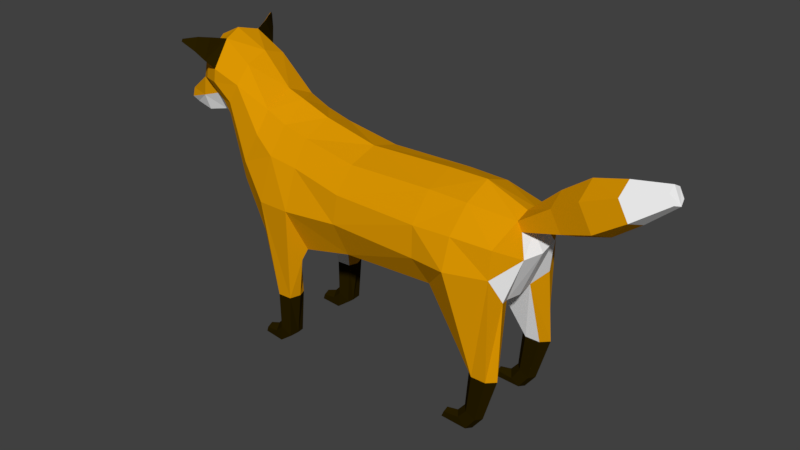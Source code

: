 # Source: lowPolyFox_6dof.blend  (saved by Blender 2.78.0; exported with 4.5.12 LTS)
import bpy
from mathutils import Matrix  # noqa: F401  (used for matrix-valued properties, if any)

bpy.ops.wm.read_factory_settings(use_empty=True)
scene = bpy.context.scene
scene.name = 'Scene'

# ---- collections
col_collection_1 = bpy.data.collections.new('Collection 1'); scene.collection.children.link(col_collection_1)
col_collection_2 = bpy.data.collections.new('Collection 2'); scene.collection.children.link(col_collection_2)
col_collection_3 = bpy.data.collections.new('Collection 3'); scene.collection.children.link(col_collection_3)
col_collection_4 = bpy.data.collections.new('Collection 4'); scene.collection.children.link(col_collection_4)
col_collection_5 = bpy.data.collections.new('Collection 5'); scene.collection.children.link(col_collection_5)
col_collection_6 = bpy.data.collections.new('Collection 6'); scene.collection.children.link(col_collection_6)
col_collection_7 = bpy.data.collections.new('Collection 7'); scene.collection.children.link(col_collection_7)
col_collection_8 = bpy.data.collections.new('Collection 8'); scene.collection.children.link(col_collection_8)
col_collection_9 = bpy.data.collections.new('Collection 9'); scene.collection.children.link(col_collection_9)
col_collection_10 = bpy.data.collections.new('Collection 10'); scene.collection.children.link(col_collection_10)
col_collection_11 = bpy.data.collections.new('Collection 11'); scene.collection.children.link(col_collection_11)
col_collection_12 = bpy.data.collections.new('Collection 12'); scene.collection.children.link(col_collection_12)
col_collection_13 = bpy.data.collections.new('Collection 13'); scene.collection.children.link(col_collection_13)
col_collection_14 = bpy.data.collections.new('Collection 14'); scene.collection.children.link(col_collection_14)
col_collection_15 = bpy.data.collections.new('Collection 15'); scene.collection.children.link(col_collection_15)
col_collection_16 = bpy.data.collections.new('Collection 16'); scene.collection.children.link(col_collection_16)
col_collection_17 = bpy.data.collections.new('Collection 17'); scene.collection.children.link(col_collection_17)
col_collection_18 = bpy.data.collections.new('Collection 18'); scene.collection.children.link(col_collection_18)
col_collection_19 = bpy.data.collections.new('Collection 19'); scene.collection.children.link(col_collection_19)
col_collection_20 = bpy.data.collections.new('Collection 20'); scene.collection.children.link(col_collection_20)

# ---- materials (node trees are filled in below, after node groups)
mat_foxorange = bpy.data.materials.new('FoxOrange')
mat_foxorange.alpha_threshold = 0.0
mat_foxorange.use_transparent_shadow = False
mat_foxorange.diffuse_color = (0.7357, 0.317, 0.0008267, 1.0)
mat_foxorange.roughness = 0.5
mat_foxblack = bpy.data.materials.new('FoxBlack')
mat_foxblack.alpha_threshold = 0.0
mat_foxblack.use_transparent_shadow = False
mat_foxblack.diffuse_color = (0.02198, 0.0136, 0.0001077, 1.0)
mat_foxblack.roughness = 0.5
mat_foxwhite = bpy.data.materials.new('FoxWhite')
mat_foxwhite.alpha_threshold = 0.0
mat_foxwhite.use_transparent_shadow = False
mat_foxwhite.diffuse_color = (1.0, 1.0, 1.0, 1.0)
mat_foxwhite.roughness = 0.5

# ---- material node trees

# ---- world
world_world = bpy.data.worlds.new('World'); scene.world = world_world
world_world.color = (0.05088, 0.05088, 0.05088)
world_world.use_sun_shadow = False
world_world.sun_shadow_jitter_overblur = 0.0
world_world.cycles.sampling_method = 'MANUAL'

# ---- meshes
me_cylinder_005 = bpy.data.meshes.new('Cylinder.005')
me_cylinder_005.from_pydata([(-0.06401, -0.09355, 0.3724), (0.05963, 0.00955, -0.1131), (0.06514, 0.07028, 0.09341), (0.0133, 0.04591, -0.1148), (0.01313, 0.1304, 0.1788), (-0.03303, 0.00955, -0.1131), (-0.0526, 0.07883, 0.3648), (-0.03303, -0.06316, -0.1097), (0.01808, -0.08098, -0.108), (0.01313, -0.11, 0.09691), (0.05963, -0.06316, -0.1097), (0.06514, -0.04992, 0.09575), (0.05634, 0.01211, -0.3018), (0.01429, 0.04174, -0.2874), (-0.02767, 0.01226, -0.3024), (-0.02756, -0.04684, -0.3318), (0.0224, -0.05084, -0.3313), (0.05645, -0.04699, -0.3312), (0.05088, 0.05796, -0.345), (0.01568, 0.07318, -0.3221), (-0.01942, 0.05832, -0.3454), (-0.01933, 0.02829, -0.3882), (0.05097, 0.02793, -0.3878), (0.04104, 0.1333, -0.3613), (0.01716, 0.1291, -0.343), (-0.006651, 0.1336, -0.3613), (-0.006591, 0.1423, -0.3886), (0.0411, 0.142, -0.3886)], [], [(3, 2, 1), (5, 4, 3), (7, 6, 5), (7, 9, 0), (8, 11, 9), (1, 11, 10), (14, 7, 5), (22, 12, 17), (10, 12, 1), (7, 16, 8), (13, 5, 3), (16, 10, 8), (1, 13, 3), (27, 18, 22), (26, 22, 21), (13, 20, 14), (14, 21, 15), (18, 13, 12), (27, 25, 23), (19, 25, 20), (20, 26, 21), (18, 24, 19), (21, 22, 16), (0, 11, 4), (3, 4, 2), (5, 6, 4), (7, 0, 6), (7, 8, 9), (8, 10, 11), (1, 2, 11), (14, 15, 7), (22, 18, 12), (10, 17, 12), (7, 15, 16), (13, 14, 5), (16, 17, 10), (1, 12, 13), (27, 23, 18), (26, 27, 22), (13, 19, 20), (14, 20, 21), (18, 19, 13), (24, 23, 25), (27, 26, 25), (19, 24, 25), (20, 25, 26), (18, 23, 24), (17, 16, 22), (15, 21, 16), (2, 4, 11), (6, 0, 4), (9, 11, 0)])
me_cylinder_005.polygons.foreach_set('material_index', [0, 0, 0, 0, 0, 2, 1, 1, 1, 1, 1, 1, 1, 1, 0, 1, 1, 1, 1, 1, 1, 1, 1, 0, 0, 0, 0, 0, 0, 2, 1, 1, 1, 1, 1, 1, 1, 1, 0, 1, 1, 1, 1, 1, 1, 1, 1, 1, 1, 0, 0, 0])
me_cylinder_005.materials.append(mat_foxorange)
me_cylinder_005.materials.append(mat_foxblack)
me_cylinder_005.materials.append(mat_foxwhite)
me_cylinder_005.use_remesh_preserve_volume = False
me_cylinder_005.use_remesh_preserve_attributes = False
me_cylinder_005.use_mirror_vertex_groups = False
me_cylinder_005.update()
me_cylinder_004 = bpy.data.meshes.new('Cylinder.004')
me_cylinder_004.from_pydata([(0.06401, -0.09355, 0.3724), (-0.05963, 0.00955, -0.1131), (-0.06514, 0.07028, 0.09341), (-0.0133, 0.04591, -0.1148), (-0.01313, 0.1304, 0.1788), (0.03303, 0.00955, -0.1131), (0.0526, 0.07883, 0.3648), (0.03303, -0.06316, -0.1097), (-0.01808, -0.08098, -0.108), (-0.01313, -0.11, 0.09691), (-0.05963, -0.06316, -0.1097), (-0.06514, -0.04992, 0.09575), (-0.05634, 0.01211, -0.3018), (-0.01429, 0.04174, -0.2874), (0.02767, 0.01226, -0.3024), (0.02756, -0.04684, -0.3318), (-0.0224, -0.05084, -0.3313), (-0.05645, -0.04699, -0.3312), (-0.05088, 0.05796, -0.345), (-0.01568, 0.07318, -0.3221), (0.01942, 0.05832, -0.3454), (0.01933, 0.02829, -0.3882), (-0.05097, 0.02793, -0.3878), (-0.04104, 0.1333, -0.3613), (-0.01716, 0.1291, -0.343), (0.006651, 0.1336, -0.3613), (0.006591, 0.1423, -0.3886), (-0.0411, 0.142, -0.3886)], [], [(2, 3, 1), (4, 5, 3), (6, 7, 5), (7, 9, 8), (8, 11, 10), (11, 1, 10), (7, 14, 5), (12, 22, 17), (10, 12, 17), (7, 16, 15), (5, 13, 3), (10, 16, 8), (1, 13, 12), (18, 27, 22), (22, 26, 21), (13, 20, 19), (14, 21, 20), (13, 18, 12), (25, 26, 27), (19, 25, 24), (20, 26, 25), (18, 24, 23), (22, 21, 16), (11, 0, 4), (2, 4, 3), (4, 6, 5), (6, 0, 7), (7, 0, 9), (8, 9, 11), (11, 2, 1), (7, 15, 14), (12, 18, 22), (10, 1, 12), (7, 8, 16), (5, 14, 13), (10, 17, 16), (1, 3, 13), (18, 23, 27), (22, 27, 26), (13, 14, 20), (14, 15, 21), (13, 19, 18), (27, 23, 25), (24, 25, 23), (19, 20, 25), (20, 21, 26), (18, 19, 24), (15, 16, 21), (17, 22, 16), (6, 4, 0), (2, 11, 4), (9, 0, 11)])
me_cylinder_004.polygons.foreach_set('material_index', [0, 0, 0, 0, 0, 2, 1, 1, 1, 1, 1, 1, 1, 1, 0, 1, 1, 1, 1, 1, 1, 1, 1, 0, 0, 0, 0, 0, 0, 2, 1, 1, 1, 1, 1, 1, 1, 1, 0, 1, 1, 1, 1, 1, 1, 1, 1, 1, 1, 0, 0, 0])
me_cylinder_004.materials.append(mat_foxorange)
me_cylinder_004.materials.append(mat_foxblack)
me_cylinder_004.materials.append(mat_foxwhite)
me_cylinder_004.use_remesh_preserve_volume = False
me_cylinder_004.use_remesh_preserve_attributes = False
me_cylinder_004.use_mirror_vertex_groups = False
me_cylinder_004.update()
me_cylinder_003 = bpy.data.meshes.new('Cylinder.003')
me_cylinder_003.from_pydata([(0.02366, -0.006318, -0.3725), (0.033, -0.03436, -0.1744), (-0.002759, 0.01816, -0.3606), (-0.002759, 0.002467, -0.1746), (-0.02918, -0.006318, -0.3725), (-0.03852, -0.03436, -0.1744), (-0.02918, -0.05527, -0.3962), (-0.03852, -0.108, -0.1739), (-0.002759, -0.07947, -0.3929), (-0.002759, -0.1448, -0.1736), (0.02366, -0.05527, -0.3962), (0.033, -0.108, -0.1739), (0.07385, 0.1953, 0.1901), (0.01097, 0.2369, 0.1602), (-0.1043, 0.08384, 0.3188), (-0.04619, -0.1074, 0.3226), (0.02799, -0.1328, 0.1951), (0.116, -0.09348, 0.1557), (0.02366, 0.03437, -0.4361), (-0.002759, 0.05453, -0.405), (-0.02918, 0.03466, -0.4207), (-0.02918, -0.005311, -0.4646), (-0.002759, -0.02491, -0.4656), (0.02366, -0.005311, -0.4646), (0.0159, 0.1194, -0.4336), (-0.002759, 0.1132, -0.4178), (-0.02142, 0.1193, -0.4361), (-0.02142, 0.1314, -0.4652), (0.0159, 0.1314, -0.4652)], [], [(2, 1, 0), (2, 5, 3), (4, 7, 5), (8, 7, 6), (15, 5, 7), (8, 11, 9), (0, 11, 10), (2, 20, 4), (1, 17, 11), (16, 7, 9), (5, 13, 3), (17, 9, 11), (3, 12, 1), (28, 18, 23), (22, 10, 8), (0, 19, 2), (4, 21, 6), (23, 0, 10), (6, 22, 8), (28, 26, 24), (19, 26, 20), (20, 27, 21), (24, 19, 18), (27, 28, 23), (14, 16, 12), (2, 3, 1), (2, 4, 5), (4, 6, 7), (8, 9, 7), (15, 14, 5), (8, 10, 11), (0, 1, 11), (2, 19, 20), (1, 12, 17), (16, 15, 7), (5, 14, 13), (17, 16, 9), (3, 13, 12), (28, 24, 18), (22, 23, 10), (0, 18, 19), (4, 20, 21), (23, 18, 0), (6, 21, 22), (25, 24, 26), (28, 27, 26), (19, 25, 26), (20, 26, 27), (24, 25, 19), (23, 22, 21), (21, 27, 23), (12, 13, 14), (14, 15, 16), (16, 17, 12)])
me_cylinder_003.polygons.foreach_set('material_index', [1, 1, 1, 1, 0, 1, 1, 1, 2, 0, 0, 0, 2, 1, 1, 1, 1, 1, 1, 1, 1, 1, 1, 0, 0, 1, 1, 1, 1, 0, 1, 1, 1, 2, 0, 0, 0, 2, 1, 1, 1, 1, 1, 1, 1, 1, 1, 1, 1, 0, 0, 0, 0, 0])
me_cylinder_003.materials.append(mat_foxorange)
me_cylinder_003.materials.append(mat_foxblack)
me_cylinder_003.materials.append(mat_foxwhite)
me_cylinder_003.use_remesh_preserve_volume = False
me_cylinder_003.use_remesh_preserve_attributes = False
me_cylinder_003.use_mirror_vertex_groups = False
me_cylinder_003.update()
me_cylinder_002 = bpy.data.meshes.new('Cylinder.002')
me_cylinder_002.from_pydata([(-0.02366, -0.006318, -0.3725), (-0.033, -0.03436, -0.1744), (0.002759, 0.01816, -0.3606), (0.002759, 0.002467, -0.1746), (0.02918, -0.006318, -0.3725), (0.03852, -0.03436, -0.1744), (0.02918, -0.05527, -0.3962), (0.03852, -0.108, -0.1739), (0.002759, -0.07947, -0.3929), (0.002759, -0.1448, -0.1736), (-0.02366, -0.05527, -0.3962), (-0.033, -0.108, -0.1739), (-0.07385, 0.1953, 0.1901), (-0.01097, 0.2369, 0.1602), (0.1043, 0.08384, 0.3188), (0.04619, -0.1074, 0.3226), (-0.02799, -0.1328, 0.1951), (-0.116, -0.09348, 0.1557), (-0.02366, 0.03437, -0.4361), (0.002759, 0.05453, -0.405), (0.02918, 0.03466, -0.4207), (0.02918, -0.005311, -0.4646), (0.002759, -0.02491, -0.4656), (-0.02366, -0.005311, -0.4646), (-0.0159, 0.1194, -0.4336), (0.002759, 0.1132, -0.4178), (0.02142, 0.1193, -0.4361), (0.02142, 0.1314, -0.4652), (-0.0159, 0.1314, -0.4652)], [], [(1, 2, 0), (2, 5, 4), (4, 7, 6), (7, 8, 6), (5, 15, 7), (8, 11, 10), (11, 0, 10), (2, 20, 19), (1, 17, 12), (7, 16, 9), (5, 13, 14), (9, 17, 11), (3, 12, 13), (18, 28, 23), (10, 22, 8), (0, 19, 18), (4, 21, 20), (0, 23, 10), (6, 22, 21), (26, 27, 28), (19, 26, 25), (20, 27, 26), (19, 24, 18), (23, 27, 21), (12, 16, 14), (1, 3, 2), (2, 3, 5), (4, 5, 7), (7, 9, 8), (5, 14, 15), (8, 9, 11), (11, 1, 0), (2, 4, 20), (1, 11, 17), (7, 15, 16), (5, 3, 13), (9, 16, 17), (3, 1, 12), (18, 24, 28), (10, 23, 22), (0, 2, 19), (4, 6, 21), (0, 18, 23), (6, 8, 22), (28, 24, 26), (25, 26, 24), (19, 20, 26), (20, 21, 27), (19, 25, 24), (21, 22, 23), (23, 28, 27), (14, 13, 12), (12, 17, 16), (16, 15, 14)])
me_cylinder_002.polygons.foreach_set('material_index', [1, 1, 1, 1, 0, 1, 1, 1, 2, 0, 0, 0, 2, 1, 1, 1, 1, 1, 1, 1, 1, 1, 1, 0, 0, 1, 1, 1, 1, 0, 1, 1, 1, 2, 0, 0, 0, 2, 1, 1, 1, 1, 1, 1, 1, 1, 1, 1, 1, 0, 0, 0, 0, 0])
me_cylinder_002.materials.append(mat_foxorange)
me_cylinder_002.materials.append(mat_foxblack)
me_cylinder_002.materials.append(mat_foxwhite)
me_cylinder_002.use_remesh_preserve_volume = False
me_cylinder_002.use_remesh_preserve_attributes = False
me_cylinder_002.use_mirror_vertex_groups = False
me_cylinder_002.update()
me_cylinder_001 = bpy.data.meshes.new('Cylinder.001')
me_cylinder_001.from_pydata([(0.07331, 0.3111, -0.125), (0.07235, 0.2884, -0.1683), (0.04089, -0.3053, 0.1736), (0.03992, -0.3281, 0.1303), (0.08166, 0.1064, -0.1153), (0.1048, -0.04128, -0.05967), (0.08529, -0.1771, 0.02593), (0.08733, -0.1288, 0.1176), (0.1075, 0.02309, 0.06269), (0.08384, 0.1578, -0.01761), (6.144e-08, 0.3138, -0.1035), (-0.07331, 0.3111, -0.125), (-0.07235, 0.2884, -0.1683), (5.403e-08, 0.2773, -0.1825), (-0.04089, -0.3053, 0.1736), (-6.354e-08, -0.3024, 0.195), (-0.03992, -0.3281, 0.1303), (-7.096e-08, -0.339, 0.116), (-0.08166, 0.1064, -0.1153), (-0.1048, -0.04128, -0.05967), (-0.08529, -0.1771, 0.02593), (-0.08733, -0.1288, 0.1176), (-0.1075, 0.02309, 0.06269), (-0.08384, 0.1578, -0.01761), (-2.711e-08, -0.1228, 0.1629), (4.122e-09, 0.03122, 0.1231), (3.111e-08, 0.1643, 0.03064), (1.44e-08, 0.0819, -0.1475), (-1.681e-08, -0.072, -0.09999), (-4.279e-08, -0.2001, -0.004267)], [], [(6, 7, 2), (2, 15, 17), (24, 15, 2), (29, 6, 3), (13, 1, 4), (27, 4, 5), (28, 5, 6), (10, 26, 9), (26, 25, 8), (25, 24, 7), (1, 0, 9), (4, 9, 8), (5, 8, 7), (14, 21, 20), (17, 15, 14), (24, 21, 14), (16, 20, 29), (18, 12, 13), (19, 18, 27), (20, 19, 28), (10, 11, 23), (26, 23, 22), (25, 22, 21), (23, 11, 12), (22, 23, 18), (21, 22, 19), (10, 0, 13), (6, 2, 3), (2, 17, 3), (24, 2, 7), (29, 3, 17), (13, 4, 27), (27, 5, 28), (28, 6, 29), (10, 9, 0), (26, 8, 9), (25, 7, 8), (1, 9, 4), (4, 8, 5), (5, 7, 6), (14, 20, 16), (17, 14, 16), (24, 14, 15), (16, 29, 17), (18, 13, 27), (19, 27, 28), (20, 28, 29), (10, 23, 26), (26, 22, 25), (25, 21, 24), (23, 12, 18), (22, 18, 19), (21, 19, 20), (1, 13, 0), (10, 13, 11), (12, 11, 13)])
me_cylinder_001.polygons.foreach_set('material_index', [2, 2, 2, 2, 0, 0, 0, 0, 0, 0, 0, 0, 0, 2, 2, 2, 2, 0, 0, 0, 0, 0, 0, 0, 0, 0, 0, 2, 2, 2, 2, 0, 0, 0, 0, 0, 0, 0, 0, 0, 2, 2, 2, 2, 0, 0, 0, 0, 0, 0, 0, 0, 0, 0, 0, 0])
me_cylinder_001.materials.append(mat_foxorange)
me_cylinder_001.materials.append(mat_foxblack)
me_cylinder_001.materials.append(mat_foxwhite)
me_cylinder_001.use_remesh_preserve_volume = False
me_cylinder_001.use_remesh_preserve_attributes = False
me_cylinder_001.use_mirror_vertex_groups = False
me_cylinder_001.update()
me_cylinder = bpy.data.meshes.new('Cylinder')
me_cylinder.from_pydata([(0.1282, -0.62, -0.232), (0.1911, -0.5785, -0.2618), (0.3064, -0.7315, -0.1033), (0.2482, -0.9228, -0.09947), (0.1741, -0.9482, -0.2269), (0.08604, -0.9089, -0.2664), (0.2612, -0.7335, 0.04184), (0.2334, -0.9231, 0.03162), (0.1435, -0.731, 0.1496), (0.07331, -0.9335, 0.1045), (0.1122, -0.9981, -0.03602), (0.1234, -0.486, -0.2966), (0.2796, -0.5537, -0.112), (0.2667, -0.5455, 0.03543), (0.1467, -0.5365, 0.1531), (0.186, -0.1091, -0.2889), (0.1109, -0.1125, -0.3131), (0.2722, -0.1024, -0.1044), (0.2507, -0.1082, 0.03158), (0.1496, -0.1088, 0.1417), (0.1882, 0.1444, -0.3479), (0.09128, 0.1401, -0.3792), (0.2868, 0.1791, -0.1263), (0.2204, 0.1741, 0.06872), (0.1446, 0.1702, 0.1893), (0.1577, 0.3429, -0.4054), (0.2097, 0.403, -0.32), (0.2754, 0.3515, -0.134), (0.2252, 0.4956, 0.01267), (0.2097, 0.1626, -0.4019), (0.1577, 0.2227, -0.403), (0.08721, 0.3393, -0.4072), (0.08721, 0.2191, -0.4049), (0.1905, 0.6137, 0.2687), (0.2248, 0.3217, 0.08841), (0.1454, 0.3014, 0.2226), (0.1547, 0.4051, -0.3628), (0.09964, 0.4202, -0.3905), (0.2064, 0.4243, 0.16), (0.1441, 0.4076, 0.269), (0.1643, 0.5665, -0.1102), (0.09544, 0.6268, -0.1705), (0.07268, 0.7078, 0.1521), (0.1517, 0.6589, 0.1904), (0.1131, 0.5577, 0.446), (0.1785, 0.5684, 0.3587), (0.07268, 0.7759, 0.1641), (0.07268, 0.8932, 0.1328), (0.0469, 1.009, 0.1392), (0.02254, 1.047, 0.1592), (0.03787, 1.046, 0.1993), (0.07268, 0.9152, 0.2954), (0.07268, 0.896, 0.3807), (0.08054, 0.8005, 0.4901), (0.09949, 0.7066, 0.5354), (0.1078, 0.7882, 0.2509), (0.1567, 0.8006, 0.3388), (0.1567, 0.7875, 0.3984), (0.1455, 0.7098, 0.2483), (0.191, 0.7118, 0.3457), (0.1877, 0.7048, 0.41), (0.05919, 1.034, 0.1627), (0.0976, 0.8988, 0.2118), (0.2825, 0.8033, 0.5587), (0.2744, 0.8068, 0.5525), (0.2794, 0.8057, 0.5424), (0.2883, 0.8031, 0.5464), (0.2204, 0.7338, 0.4529), (0.2515, 0.7615, 0.4992), (0.2253, 0.7621, 0.5622), (0.176, 0.7349, 0.5534), (0.1963, 0.747, 0.4478), (0.2345, 0.7691, 0.4979), (0.2074, 0.7744, 0.5353), (0.1497, 0.7559, 0.5179), (0.07235, -0.9563, 0.06118), (-0.1282, -0.62, -0.232), (-0.1911, -0.5785, -0.2618), (-0.3064, -0.7315, -0.1033), (-0.2482, -0.9228, -0.09947), (-0.1741, -0.9482, -0.2269), (-0.08604, -0.9089, -0.2664), (-0.2612, -0.7335, 0.04184), (-0.2334, -0.9231, 0.03162), (-1.524e-07, -0.7285, 0.2049), (-1.935e-07, -0.9308, 0.1259), (-1.317e-07, -0.6265, -0.2623), (-1.903e-07, -0.9154, -0.2765), (-0.1435, -0.731, 0.1496), (-0.07331, -0.9335, 0.1045), (-0.1122, -0.9981, -0.03602), (-2.106e-07, -1.016, -0.0433), (-1.035e-07, -0.4875, -0.2961), (-0.1234, -0.486, -0.2966), (-0.2796, -0.5537, -0.112), (-0.2667, -0.5455, 0.03543), (-0.1467, -0.5365, 0.1531), (-1.131e-07, -0.5348, 0.2028), (-0.186, -0.1091, -0.2889), (-2.815e-08, -0.1158, -0.3127), (-0.1109, -0.1125, -0.3131), (-0.2722, -0.1024, -0.1044), (-0.2507, -0.1082, 0.03158), (-0.1496, -0.1088, 0.1417), (-2.68e-08, -0.1092, 0.186), (-0.1882, 0.1444, -0.3479), (2.289e-08, 0.1358, -0.3786), (-0.09128, 0.1401, -0.3792), (-0.2868, 0.1791, -0.1263), (-0.2204, 0.1741, 0.06872), (-0.1446, 0.1702, 0.1893), (2.919e-08, 0.1669, 0.2478), (-0.1577, 0.3429, -0.4054), (-0.2097, 0.403, -0.32), (-0.2754, 0.3515, -0.134), (-0.2252, 0.4956, 0.01267), (-0.2097, 0.1626, -0.4019), (-0.1577, 0.2227, -0.403), (6.343e-08, 0.3357, -0.409), (3.905e-08, 0.2155, -0.4066), (-0.08721, 0.3393, -0.4072), (-0.08721, 0.2191, -0.4049), (-0.1905, 0.6137, 0.2687), (-0.2248, 0.3217, 0.08841), (-0.1454, 0.3014, 0.2226), (6.008e-08, 0.3192, 0.3015), (-0.1547, 0.4051, -0.3628), (-0.09964, 0.4202, -0.3905), (8.217e-08, 0.4281, -0.4), (-0.2064, 0.4243, 0.16), (-0.1441, 0.4076, 0.269), (7.875e-08, 0.4113, 0.3328), (-0.1643, 0.5665, -0.1102), (-0.09544, 0.6268, -0.1705), (1.259e-07, 0.6435, -0.1746), (1.428e-07, 0.727, 0.1495), (-0.07268, 0.7078, 0.1521), (-0.1517, 0.6589, 0.1904), (1.089e-07, 0.5601, 0.4845), (-0.1131, 0.5577, 0.446), (-0.1785, 0.5684, 0.3587), (1.566e-07, 0.7951, 0.1615), (-0.07268, 0.7759, 0.1641), (1.784e-07, 0.9024, 0.1302), (-0.07268, 0.8932, 0.1328), (2.039e-07, 1.028, 0.1366), (-0.0469, 1.009, 0.1392), (2.117e-07, 1.067, 0.1566), (-0.02254, 1.047, 0.1592), (2.113e-07, 1.065, 0.1967), (-0.03787, 1.046, 0.1993), (1.849e-07, 0.9345, 0.2928), (-0.07268, 0.9152, 0.2954), (1.81e-07, 0.9152, 0.3782), (-0.07268, 0.896, 0.3807), (1.667e-07, 0.8448, 0.5073), (-0.08054, 0.8005, 0.4901), (1.444e-07, 0.7351, 0.5612), (-0.09949, 0.7066, 0.5354), (-0.1078, 0.7882, 0.2509), (-0.1567, 0.8006, 0.3388), (-0.1567, 0.7875, 0.3984), (-0.1455, 0.7098, 0.2483), (-0.191, 0.7118, 0.3457), (-0.1877, 0.7048, 0.41), (-0.05919, 1.034, 0.1627), (-0.0976, 0.8988, 0.2118), (-0.2825, 0.8033, 0.5587), (-0.2744, 0.8068, 0.5525), (-0.2794, 0.8057, 0.5424), (-0.2883, 0.8031, 0.5464), (-0.2204, 0.7338, 0.4529), (-0.2515, 0.7615, 0.4992), (-0.2253, 0.7621, 0.5622), (-0.176, 0.7349, 0.5534), (-0.1963, 0.747, 0.4478), (-0.2345, 0.7691, 0.4979), (-0.2074, 0.7744, 0.5353), (-0.1497, 0.7559, 0.5179), (-0.07235, -0.9563, 0.06118), (-2.009e-07, -0.9674, 0.04694)], [], [(5, 86, 0), (3, 2, 6), (9, 8, 84), (91, 87, 5), (180, 91, 10), (75, 7, 9), (4, 10, 5), (0, 11, 1), (11, 86, 92), (1, 12, 2), (14, 97, 84), (8, 6, 13), (13, 6, 2), (11, 15, 1), (14, 19, 104), (13, 12, 17), (11, 99, 16), (14, 13, 18), (12, 15, 17), (15, 22, 17), (16, 106, 21), (104, 19, 24), (17, 22, 23), (16, 20, 15), (19, 18, 23), (32, 118, 31), (30, 31, 25), (119, 21, 106), (21, 30, 20), (30, 29, 20), (36, 41, 40), (20, 29, 22), (34, 23, 22), (24, 23, 34), (111, 24, 35), (128, 31, 118), (37, 25, 31), (25, 36, 26), (27, 26, 28), (35, 34, 38), (128, 41, 37), (26, 40, 28), (34, 27, 28), (125, 35, 39), (38, 28, 33), (28, 43, 33), (39, 38, 45), (40, 42, 43), (131, 39, 44), (134, 42, 41), (135, 46, 42), (141, 47, 46), (143, 48, 47), (145, 49, 48), (49, 149, 50), (50, 151, 51), (51, 153, 52), (52, 155, 53), (53, 157, 54), (54, 138, 44), (46, 58, 42), (56, 58, 55), (57, 59, 56), (44, 45, 60), (45, 33, 59), (33, 58, 59), (42, 58, 43), (53, 57, 52), (52, 56, 51), (50, 62, 61), (48, 62, 47), (50, 61, 49), (48, 49, 61), (55, 51, 56), (62, 46, 47), (69, 66, 63), (66, 64, 63), (68, 65, 66), (69, 64, 73), (73, 65, 72), (57, 74, 71), (74, 72, 71), (54, 74, 53), (70, 73, 74), (60, 71, 67), (67, 72, 68), (54, 67, 70), (70, 68, 69), (7, 6, 8), (86, 81, 76), (82, 78, 79), (84, 88, 89), (91, 90, 81), (180, 179, 90), (83, 90, 179), (80, 90, 79), (76, 77, 93), (86, 93, 92), (77, 78, 94), (84, 97, 96), (88, 96, 95), (78, 82, 95), (98, 93, 77), (96, 97, 104), (101, 94, 95), (93, 99, 92), (102, 95, 96), (94, 98, 77), (108, 98, 101), (100, 106, 99), (110, 103, 104), (101, 102, 109), (105, 100, 98), (109, 102, 103), (118, 121, 120), (120, 117, 112), (107, 119, 106), (107, 117, 121), (117, 105, 116), (126, 133, 127), (105, 108, 116), (108, 109, 123), (110, 124, 123), (111, 125, 124), (128, 120, 127), (112, 127, 120), (112, 113, 126), (114, 115, 113), (129, 123, 124), (133, 128, 127), (113, 132, 126), (115, 114, 123), (130, 124, 125), (122, 115, 129), (115, 137, 132), (140, 129, 130), (132, 136, 133), (139, 130, 131), (136, 134, 133), (142, 135, 136), (144, 141, 142), (146, 143, 144), (148, 145, 146), (148, 149, 147), (150, 151, 149), (152, 153, 151), (154, 155, 153), (156, 157, 155), (158, 138, 157), (142, 162, 159), (162, 160, 159), (163, 161, 160), (139, 158, 164), (140, 164, 163), (122, 162, 137), (136, 137, 162), (156, 154, 161), (154, 160, 161), (166, 150, 165), (146, 166, 165), (150, 148, 165), (146, 165, 148), (152, 159, 160), (142, 166, 144), (173, 170, 172), (170, 168, 169), (172, 169, 176), (168, 173, 177), (169, 177, 176), (161, 178, 156), (176, 178, 175), (178, 158, 156), (177, 174, 178), (164, 175, 161), (171, 176, 175), (158, 171, 164), (174, 172, 171), (88, 82, 83), (80, 78, 76), (2, 4, 0), (22, 30, 26), (117, 108, 113), (5, 87, 86), (3, 6, 7), (9, 84, 85), (91, 5, 10), (180, 10, 75), (7, 10, 3), (10, 7, 75), (4, 3, 10), (11, 0, 86), (14, 84, 8), (8, 13, 14), (13, 2, 12), (11, 16, 15), (14, 104, 97), (13, 17, 18), (11, 92, 99), (14, 18, 19), (12, 1, 15), (15, 20, 22), (16, 99, 106), (104, 24, 111), (17, 23, 18), (16, 21, 20), (19, 23, 24), (32, 119, 118), (30, 32, 31), (119, 32, 21), (21, 32, 30), (36, 37, 41), (34, 22, 27), (24, 34, 35), (111, 35, 125), (128, 37, 31), (37, 36, 25), (35, 38, 39), (128, 134, 41), (26, 36, 40), (34, 28, 38), (125, 39, 131), (38, 33, 45), (28, 40, 43), (39, 45, 44), (40, 41, 42), (131, 44, 138), (134, 135, 42), (135, 141, 46), (141, 143, 47), (143, 145, 48), (145, 147, 49), (49, 147, 149), (50, 149, 151), (51, 151, 153), (52, 153, 155), (53, 155, 157), (54, 157, 138), (46, 55, 58), (56, 59, 58), (57, 60, 59), (44, 60, 54), (45, 59, 60), (33, 43, 58), (52, 57, 56), (50, 51, 62), (48, 61, 62), (55, 62, 51), (62, 55, 46), (69, 68, 66), (66, 65, 64), (68, 72, 65), (69, 63, 64), (73, 64, 65), (57, 53, 74), (74, 73, 72), (54, 70, 74), (70, 69, 73), (60, 57, 71), (67, 71, 72), (54, 60, 67), (70, 67, 68), (7, 8, 9), (86, 87, 81), (82, 79, 83), (84, 89, 85), (91, 81, 87), (180, 90, 91), (90, 83, 79), (83, 179, 89), (80, 81, 90), (86, 76, 93), (84, 96, 88), (88, 95, 82), (78, 95, 94), (98, 100, 93), (96, 104, 103), (101, 95, 102), (93, 100, 99), (102, 96, 103), (94, 101, 98), (108, 105, 98), (100, 107, 106), (110, 104, 111), (101, 109, 108), (105, 107, 100), (109, 103, 110), (118, 119, 121), (120, 121, 117), (107, 121, 119), (107, 105, 117), (126, 132, 133), (108, 123, 114), (110, 123, 109), (111, 124, 110), (128, 118, 120), (112, 126, 127), (129, 124, 130), (133, 134, 128), (113, 115, 132), (115, 123, 129), (130, 125, 131), (122, 129, 140), (115, 122, 137), (140, 130, 139), (132, 137, 136), (139, 131, 138), (136, 135, 134), (142, 141, 135), (144, 143, 141), (146, 145, 143), (148, 147, 145), (148, 150, 149), (150, 152, 151), (152, 154, 153), (154, 156, 155), (156, 158, 157), (158, 139, 138), (142, 136, 162), (162, 163, 160), (163, 164, 161), (139, 164, 140), (140, 163, 122), (122, 163, 162), (154, 152, 160), (166, 152, 150), (146, 144, 166), (152, 166, 159), (142, 159, 166), (173, 167, 170), (170, 167, 168), (172, 170, 169), (168, 167, 173), (169, 168, 177), (161, 175, 178), (176, 177, 178), (178, 174, 158), (177, 173, 174), (164, 171, 175), (171, 172, 176), (158, 174, 171), (174, 173, 172), (88, 83, 89), (78, 80, 79), (80, 76, 81), (76, 78, 77), (4, 2, 3), (2, 0, 1), (0, 4, 5), (25, 26, 30), (27, 22, 26), (29, 30, 22), (114, 113, 108), (112, 117, 113), (116, 108, 117), (85, 180, 9), (75, 9, 180), (85, 89, 180), (179, 180, 89)])
me_cylinder.polygons.foreach_set('material_index', [2, 0, 0, 2, 2, 0, 2, 2, 2, 0, 0, 0, 0, 2, 0, 0, 2, 0, 0, 0, 2, 0, 0, 2, 0, 2, 2, 2, 2, 0, 2, 0, 0, 0, 0, 2, 2, 0, 0, 0, 2, 0, 0, 0, 0, 0, 0, 2, 0, 2, 2, 2, 2, 2, 1, 0, 0, 0, 0, 0, 2, 0, 0, 0, 0, 0, 2, 0, 0, 0, 2, 2, 2, 0, 2, 1, 0, 0, 0, 2, 2, 2, 0, 0, 0, 0, 1, 1, 0, 2, 0, 0, 2, 2, 0, 2, 2, 2, 0, 0, 0, 0, 2, 0, 0, 2, 0, 0, 0, 2, 0, 0, 2, 0, 2, 2, 2, 2, 0, 2, 0, 0, 0, 0, 2, 2, 0, 0, 0, 2, 0, 0, 0, 0, 0, 0, 2, 0, 2, 2, 2, 2, 2, 1, 0, 0, 0, 0, 0, 2, 0, 0, 0, 0, 0, 2, 0, 0, 0, 2, 2, 2, 0, 2, 1, 0, 0, 0, 2, 2, 2, 0, 0, 0, 0, 1, 1, 0, 0, 0, 0, 0, 2, 0, 0, 2, 2, 0, 0, 2, 2, 0, 0, 0, 2, 0, 0, 2, 0, 0, 0, 2, 0, 0, 2, 0, 2, 2, 2, 2, 2, 0, 0, 0, 2, 2, 0, 2, 0, 0, 0, 0, 0, 0, 2, 0, 2, 2, 2, 2, 2, 1, 0, 0, 0, 0, 0, 2, 0, 0, 0, 0, 0, 0, 0, 2, 0, 2, 1, 0, 0, 0, 2, 2, 2, 0, 0, 0, 0, 1, 1, 0, 2, 0, 0, 2, 2, 0, 0, 2, 2, 0, 0, 0, 2, 0, 0, 2, 0, 0, 0, 2, 0, 0, 2, 0, 2, 2, 2, 2, 2, 0, 0, 0, 2, 2, 0, 2, 0, 0, 0, 0, 0, 0, 2, 0, 2, 2, 2, 2, 2, 1, 0, 0, 0, 0, 0, 2, 0, 0, 0, 0, 0, 0, 0, 2, 0, 2, 1, 0, 0, 0, 2, 2, 2, 0, 0, 0, 0, 1, 1, 0, 0, 0, 0, 0, 0, 0, 0, 0, 0, 0, 0, 0, 0, 0, 0, 0])
me_cylinder.materials.append(mat_foxorange)
me_cylinder.materials.append(mat_foxblack)
me_cylinder.materials.append(mat_foxwhite)
me_cylinder.use_remesh_preserve_volume = False
me_cylinder.use_remesh_preserve_attributes = False
me_cylinder.use_mirror_vertex_groups = False
me_cylinder.update()

# ---- objects
ob_constraint_004 = bpy.data.objects.new('Constraint.004', None)
ob_constraint_003 = bpy.data.objects.new('Constraint.003', None)
ob_constraint_002 = bpy.data.objects.new('Constraint.002', None)
ob_constraint_001 = bpy.data.objects.new('Constraint.001', None)
ob_constraint = bpy.data.objects.new('Constraint', None)
ob_frontrightleg = bpy.data.objects.new('FrontRightLeg', me_cylinder_005)
ob_frontleftleg = bpy.data.objects.new('FrontLeftLeg', me_cylinder_004)
ob_backrightleg = bpy.data.objects.new('BackRIghtLeg', me_cylinder_003)
ob_backrightleg_1 = bpy.data.objects.new('BackRightLeg', me_cylinder_002)
ob_tail = bpy.data.objects.new('Tail', me_cylinder_001)
ob_head = bpy.data.objects.new('head', me_cylinder)

# ---- transforms, parenting, visibility, modifiers, constraints
ob_constraint_004.location = (0.6491, -0.1066, 0.9626)
ob_constraint_004.rotation_mode = 'QUATERNION'
ob_constraint_004.rotation_quaternion = (0.7071, 0.0, 0.0, 0.7071)
ob_constraint_004.empty_display_type = 'ARROWS'
ob_constraint_004.empty_image_offset = (0.0, 0.0)
ob_constraint_004.lineart.crease_threshold = 0.0
ob_constraint_003.location = (0.4631, -0.2076, 0.7798)
ob_constraint_003.rotation_mode = 'QUATERNION'
ob_constraint_003.rotation_quaternion = (0.7071, 0.0, 0.0, 0.7071)
ob_constraint_003.empty_display_type = 'ARROWS'
ob_constraint_003.empty_image_offset = (0.0, 0.0)
ob_constraint_003.lineart.crease_threshold = 0.0
ob_constraint_002.location = (0.4631, -0.005572, 0.7798)
ob_constraint_002.rotation_mode = 'QUATERNION'
ob_constraint_002.rotation_quaternion = (0.7071, -0.0, 0.0, 0.7071)
ob_constraint_002.empty_display_type = 'ARROWS'
ob_constraint_002.empty_image_offset = (0.0, 0.0)
ob_constraint_002.lineart.crease_threshold = 0.0
ob_constraint_001.location = (-0.6359, 0.004802, 0.7529)
ob_constraint_001.rotation_mode = 'QUATERNION'
ob_constraint_001.rotation_quaternion = (0.7071, 0.0, 0.0, 0.7071)
ob_constraint_001.empty_display_type = 'ARROWS'
ob_constraint_001.empty_image_offset = (0.0, 0.0)
ob_constraint_001.lineart.crease_threshold = 0.0
ob_constraint.location = (-0.6359, -0.218, 0.7529)
ob_constraint.rotation_mode = 'QUATERNION'
ob_constraint.rotation_quaternion = (0.7071, 0.0, 0.0, 0.7071)
ob_constraint.empty_display_type = 'ARROWS'
ob_constraint.empty_image_offset = (0.0, 0.0)
ob_constraint.lineart.crease_threshold = 0.0
ob_frontrightleg.location = (-0.5491, -0.3294, 0.4005)
ob_frontrightleg.rotation_mode = 'QUATERNION'
ob_frontrightleg.rotation_quaternion = (0.7071, 0.0, 0.0, 0.7071)
ob_frontrightleg.lineart.crease_threshold = 0.0
ob_frontleftleg.location = (-0.5491, 0.1162, 0.4005)
ob_frontleftleg.rotation_mode = 'QUATERNION'
ob_frontleftleg.rotation_quaternion = (0.7071, 0.0, 0.0, 0.7071)
ob_frontleftleg.lineart.crease_threshold = 0.0
ob_backrightleg.location = (0.5389, -0.3087, 0.4773)
ob_backrightleg.rotation_mode = 'QUATERNION'
ob_backrightleg.rotation_quaternion = (0.7071, 0.0, 0.0, 0.7071)
ob_backrightleg.lineart.crease_threshold = 0.0
ob_backrightleg_1.location = (0.5389, 0.09546, 0.4773)
ob_backrightleg_1.rotation_mode = 'QUATERNION'
ob_backrightleg_1.rotation_quaternion = (0.7071, 0.0, 0.0, 0.7071)
ob_backrightleg_1.lineart.crease_threshold = 0.0
ob_tail.location = (0.9682, -0.1066, 1.129)
ob_tail.rotation_mode = 'QUATERNION'
ob_tail.rotation_quaternion = (0.7071, 0.0, 0.0, 0.7071)
ob_tail.lineart.crease_threshold = 0.0
ob_head.location = (-0.2765, -0.1066, 0.8993)
ob_head.rotation_mode = 'QUATERNION'
ob_head.rotation_quaternion = (0.7071, 0.0, 0.0, 0.7071)
ob_head.lineart.crease_threshold = 0.0

# ---- collection membership
col_collection_1.objects.link(ob_constraint_004)
col_collection_1.objects.link(ob_constraint_003)
col_collection_1.objects.link(ob_constraint_002)
col_collection_1.objects.link(ob_constraint_001)
col_collection_1.objects.link(ob_constraint)
col_collection_1.objects.link(ob_frontrightleg)
col_collection_1.objects.link(ob_frontleftleg)
col_collection_1.objects.link(ob_backrightleg)
col_collection_1.objects.link(ob_backrightleg_1)
col_collection_1.objects.link(ob_tail)
col_collection_1.objects.link(ob_head)
col_collection_2.objects.link(ob_constraint_004)
col_collection_2.objects.link(ob_constraint_003)
col_collection_2.objects.link(ob_constraint_002)
col_collection_2.objects.link(ob_constraint_001)
col_collection_2.objects.link(ob_constraint)
col_collection_3.objects.link(ob_constraint_004)
col_collection_3.objects.link(ob_constraint_003)
col_collection_3.objects.link(ob_constraint_002)
col_collection_3.objects.link(ob_constraint_001)
col_collection_3.objects.link(ob_constraint)
col_collection_4.objects.link(ob_constraint_004)
col_collection_4.objects.link(ob_constraint_003)
col_collection_4.objects.link(ob_constraint_002)
col_collection_4.objects.link(ob_constraint_001)
col_collection_4.objects.link(ob_constraint)
col_collection_5.objects.link(ob_constraint_004)
col_collection_5.objects.link(ob_constraint_003)
col_collection_5.objects.link(ob_constraint_002)
col_collection_5.objects.link(ob_constraint_001)
col_collection_5.objects.link(ob_constraint)
col_collection_6.objects.link(ob_constraint_004)
col_collection_6.objects.link(ob_constraint_003)
col_collection_6.objects.link(ob_constraint_002)
col_collection_6.objects.link(ob_constraint_001)
col_collection_6.objects.link(ob_constraint)
col_collection_7.objects.link(ob_constraint_004)
col_collection_7.objects.link(ob_constraint_003)
col_collection_7.objects.link(ob_constraint_002)
col_collection_7.objects.link(ob_constraint_001)
col_collection_7.objects.link(ob_constraint)
col_collection_8.objects.link(ob_constraint_004)
col_collection_8.objects.link(ob_constraint_003)
col_collection_8.objects.link(ob_constraint_002)
col_collection_8.objects.link(ob_constraint_001)
col_collection_8.objects.link(ob_constraint)
col_collection_9.objects.link(ob_constraint_004)
col_collection_9.objects.link(ob_constraint_003)
col_collection_9.objects.link(ob_constraint_002)
col_collection_9.objects.link(ob_constraint_001)
col_collection_9.objects.link(ob_constraint)
col_collection_10.objects.link(ob_constraint_004)
col_collection_10.objects.link(ob_constraint_003)
col_collection_10.objects.link(ob_constraint_002)
col_collection_10.objects.link(ob_constraint_001)
col_collection_10.objects.link(ob_constraint)
col_collection_11.objects.link(ob_constraint_004)
col_collection_11.objects.link(ob_constraint_003)
col_collection_11.objects.link(ob_constraint_002)
col_collection_11.objects.link(ob_constraint_001)
col_collection_11.objects.link(ob_constraint)
col_collection_12.objects.link(ob_constraint_004)
col_collection_12.objects.link(ob_constraint_003)
col_collection_12.objects.link(ob_constraint_002)
col_collection_12.objects.link(ob_constraint_001)
col_collection_12.objects.link(ob_constraint)
col_collection_13.objects.link(ob_constraint_004)
col_collection_13.objects.link(ob_constraint_003)
col_collection_13.objects.link(ob_constraint_002)
col_collection_13.objects.link(ob_constraint_001)
col_collection_13.objects.link(ob_constraint)
col_collection_14.objects.link(ob_constraint_004)
col_collection_14.objects.link(ob_constraint_003)
col_collection_14.objects.link(ob_constraint_002)
col_collection_14.objects.link(ob_constraint_001)
col_collection_14.objects.link(ob_constraint)
col_collection_15.objects.link(ob_constraint_004)
col_collection_15.objects.link(ob_constraint_003)
col_collection_15.objects.link(ob_constraint_002)
col_collection_15.objects.link(ob_constraint_001)
col_collection_15.objects.link(ob_constraint)
col_collection_16.objects.link(ob_constraint_004)
col_collection_16.objects.link(ob_constraint_003)
col_collection_16.objects.link(ob_constraint_002)
col_collection_16.objects.link(ob_constraint_001)
col_collection_16.objects.link(ob_constraint)
col_collection_17.objects.link(ob_constraint_004)
col_collection_17.objects.link(ob_constraint_003)
col_collection_17.objects.link(ob_constraint_002)
col_collection_17.objects.link(ob_constraint_001)
col_collection_17.objects.link(ob_constraint)
col_collection_18.objects.link(ob_constraint_004)
col_collection_18.objects.link(ob_constraint_003)
col_collection_18.objects.link(ob_constraint_002)
col_collection_18.objects.link(ob_constraint_001)
col_collection_18.objects.link(ob_constraint)
col_collection_19.objects.link(ob_constraint_004)
col_collection_19.objects.link(ob_constraint_003)
col_collection_19.objects.link(ob_constraint_002)
col_collection_19.objects.link(ob_constraint_001)
col_collection_19.objects.link(ob_constraint)
col_collection_20.objects.link(ob_constraint_004)
col_collection_20.objects.link(ob_constraint_003)
col_collection_20.objects.link(ob_constraint_002)
col_collection_20.objects.link(ob_constraint_001)
col_collection_20.objects.link(ob_constraint)

# ---- scene / render settings (as saved in the file)
scene.frame_start = 1; scene.frame_end = 250; scene.frame_set(1)
scene.render.engine = 'BLENDER_EEVEE_NEXT'
scene.render.resolution_percentage = 50
scene.render.dither_intensity = 0.0
scene.cycles.use_denoising = False
scene.cycles.samples = 128
scene.cycles.sampling_pattern = 'TABULATED_SOBOL'
scene.cycles.light_sampling_threshold = 0.0
scene.cycles.use_adaptive_sampling = False
scene.cycles.use_light_tree = False
scene.cycles.blur_glossy = 0.0
scene.cycles.sample_clamp_indirect = 0.0
scene.view_settings.view_transform = 'Standard'
bpy.context.view_layer.update()

# ---- added for rendering (the .blend has no active camera and no usable light): camera, sun
cam_auto = bpy.data.cameras.new('AutoCamera')
cam_auto.lens = 50.0
cam_auto.sensor_width = 36.0
cam_auto.clip_end = 1000.0
ob_auto_camera = bpy.data.objects.new('AutoCamera', cam_auto)
scene.collection.objects.link(ob_auto_camera)
ob_auto_camera.location = (2.83396, -3.52891, 3.01815)
ob_auto_camera.rotation_euler = (1.09748, -7.21219e-08, 0.694738)
scene.camera = ob_auto_camera
light_auto_sun = bpy.data.lights.new('AutoSun', 'SUN')
light_auto_sun.energy = 3.0
light_auto_sun.angle = 0.0523599
ob_auto_sun = bpy.data.objects.new('AutoSun', light_auto_sun)
scene.collection.objects.link(ob_auto_sun)
ob_auto_sun.rotation_euler = (0.872665, 0.174533, 0.523599)
bpy.context.view_layer.update()
